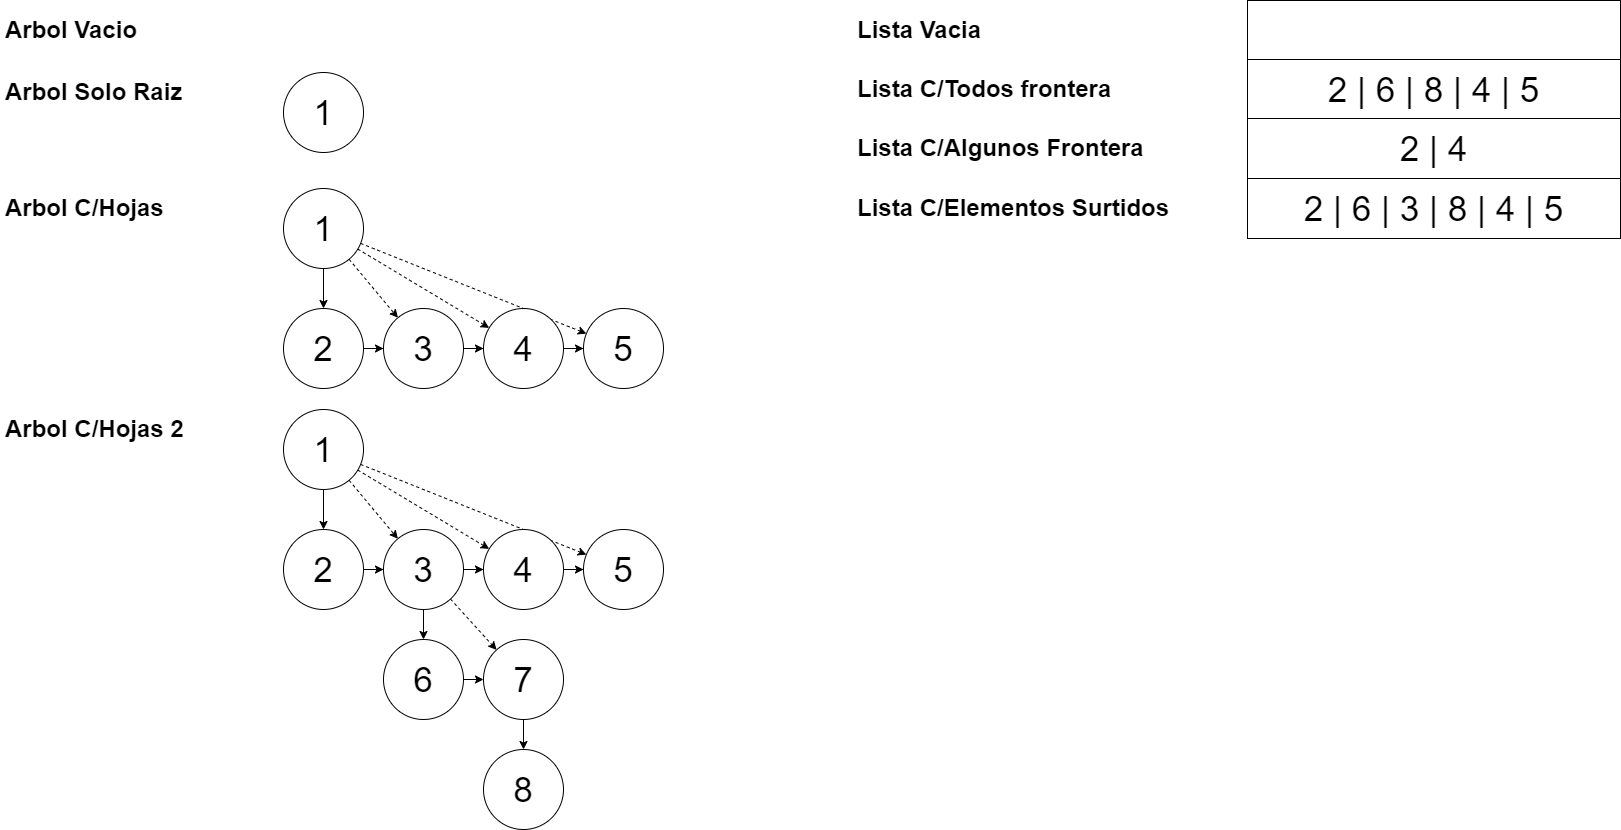

The diagram above was exported from draw.io. Its source (the exported page's mxGraphModel, read from the mxfile embedded in the PNG):
<mxGraphModel dx="1102" dy="857" grid="0" gridSize="10" guides="1" tooltips="1" connect="1" arrows="1" fold="1" page="1" pageScale="1" pageWidth="827" pageHeight="1169" math="0" shadow="0">
  <root>
    <mxCell id="0" />
    <mxCell id="1" parent="0" />
    <mxCell id="-yCmHFZVlxWz-Th_A2Vp-1" value="1" style="ellipse;whiteSpace=wrap;html=1;aspect=fixed;fontSize=35;" parent="1" vertex="1">
      <mxGeometry x="300" y="74" width="80" height="80" as="geometry" />
    </mxCell>
    <mxCell id="-yCmHFZVlxWz-Th_A2Vp-2" value="&lt;h1&gt;Arbol Vacio&lt;br&gt;&lt;/h1&gt;" style="text;html=1;strokeColor=none;fillColor=none;spacing=5;spacingTop=-20;whiteSpace=wrap;overflow=hidden;rounded=0;" parent="1" vertex="1">
      <mxGeometry x="17" y="12" width="152" height="40" as="geometry" />
    </mxCell>
    <mxCell id="-yCmHFZVlxWz-Th_A2Vp-3" value="&lt;h1&gt;Arbol Solo Raiz&lt;br&gt;&lt;/h1&gt;" style="text;html=1;strokeColor=none;fillColor=none;spacing=5;spacingTop=-20;whiteSpace=wrap;overflow=hidden;rounded=0;" parent="1" vertex="1">
      <mxGeometry x="17" y="74" width="197" height="40" as="geometry" />
    </mxCell>
    <mxCell id="-yCmHFZVlxWz-Th_A2Vp-7" value="" style="edgeStyle=orthogonalEdgeStyle;rounded=0;orthogonalLoop=1;jettySize=auto;html=1;fontSize=35;" parent="1" source="-yCmHFZVlxWz-Th_A2Vp-4" target="-yCmHFZVlxWz-Th_A2Vp-6" edge="1">
      <mxGeometry relative="1" as="geometry" />
    </mxCell>
    <mxCell id="-yCmHFZVlxWz-Th_A2Vp-14" style="rounded=0;orthogonalLoop=1;jettySize=auto;html=1;dashed=1;fontSize=35;" parent="1" source="-yCmHFZVlxWz-Th_A2Vp-4" target="-yCmHFZVlxWz-Th_A2Vp-8" edge="1">
      <mxGeometry relative="1" as="geometry" />
    </mxCell>
    <mxCell id="-yCmHFZVlxWz-Th_A2Vp-15" style="edgeStyle=none;rounded=0;orthogonalLoop=1;jettySize=auto;html=1;dashed=1;fontSize=35;" parent="1" source="-yCmHFZVlxWz-Th_A2Vp-4" target="-yCmHFZVlxWz-Th_A2Vp-10" edge="1">
      <mxGeometry relative="1" as="geometry" />
    </mxCell>
    <mxCell id="-yCmHFZVlxWz-Th_A2Vp-16" style="edgeStyle=none;rounded=0;orthogonalLoop=1;jettySize=auto;html=1;dashed=1;fontSize=35;" parent="1" source="-yCmHFZVlxWz-Th_A2Vp-4" target="-yCmHFZVlxWz-Th_A2Vp-12" edge="1">
      <mxGeometry relative="1" as="geometry" />
    </mxCell>
    <mxCell id="-yCmHFZVlxWz-Th_A2Vp-4" value="1" style="ellipse;whiteSpace=wrap;html=1;aspect=fixed;fontSize=35;" parent="1" vertex="1">
      <mxGeometry x="300" y="190" width="80" height="80" as="geometry" />
    </mxCell>
    <mxCell id="-yCmHFZVlxWz-Th_A2Vp-5" value="&lt;h1&gt;Arbol C/Hojas&lt;br&gt;&lt;/h1&gt;" style="text;html=1;strokeColor=none;fillColor=none;spacing=5;spacingTop=-20;whiteSpace=wrap;overflow=hidden;rounded=0;" parent="1" vertex="1">
      <mxGeometry x="17" y="190" width="197" height="40" as="geometry" />
    </mxCell>
    <mxCell id="-yCmHFZVlxWz-Th_A2Vp-9" value="" style="edgeStyle=orthogonalEdgeStyle;rounded=0;orthogonalLoop=1;jettySize=auto;html=1;fontSize=35;" parent="1" source="-yCmHFZVlxWz-Th_A2Vp-6" target="-yCmHFZVlxWz-Th_A2Vp-8" edge="1">
      <mxGeometry relative="1" as="geometry" />
    </mxCell>
    <mxCell id="-yCmHFZVlxWz-Th_A2Vp-6" value="2" style="ellipse;whiteSpace=wrap;html=1;aspect=fixed;fontSize=35;" parent="1" vertex="1">
      <mxGeometry x="300" y="310" width="80" height="80" as="geometry" />
    </mxCell>
    <mxCell id="-yCmHFZVlxWz-Th_A2Vp-11" value="" style="edgeStyle=orthogonalEdgeStyle;rounded=0;orthogonalLoop=1;jettySize=auto;html=1;fontSize=35;" parent="1" source="-yCmHFZVlxWz-Th_A2Vp-8" target="-yCmHFZVlxWz-Th_A2Vp-10" edge="1">
      <mxGeometry relative="1" as="geometry" />
    </mxCell>
    <mxCell id="-yCmHFZVlxWz-Th_A2Vp-8" value="3" style="ellipse;whiteSpace=wrap;html=1;aspect=fixed;fontSize=35;" parent="1" vertex="1">
      <mxGeometry x="400" y="310" width="80" height="80" as="geometry" />
    </mxCell>
    <mxCell id="-yCmHFZVlxWz-Th_A2Vp-13" value="" style="edgeStyle=orthogonalEdgeStyle;rounded=0;orthogonalLoop=1;jettySize=auto;html=1;fontSize=35;" parent="1" source="-yCmHFZVlxWz-Th_A2Vp-10" target="-yCmHFZVlxWz-Th_A2Vp-12" edge="1">
      <mxGeometry relative="1" as="geometry" />
    </mxCell>
    <mxCell id="-yCmHFZVlxWz-Th_A2Vp-10" value="4" style="ellipse;whiteSpace=wrap;html=1;aspect=fixed;fontSize=35;" parent="1" vertex="1">
      <mxGeometry x="500" y="310" width="80" height="80" as="geometry" />
    </mxCell>
    <mxCell id="-yCmHFZVlxWz-Th_A2Vp-12" value="5" style="ellipse;whiteSpace=wrap;html=1;aspect=fixed;fontSize=35;" parent="1" vertex="1">
      <mxGeometry x="600" y="310" width="80" height="80" as="geometry" />
    </mxCell>
    <mxCell id="-yCmHFZVlxWz-Th_A2Vp-17" value="" style="edgeStyle=orthogonalEdgeStyle;rounded=0;orthogonalLoop=1;jettySize=auto;html=1;fontSize=35;" parent="1" source="-yCmHFZVlxWz-Th_A2Vp-21" target="-yCmHFZVlxWz-Th_A2Vp-24" edge="1">
      <mxGeometry relative="1" as="geometry" />
    </mxCell>
    <mxCell id="-yCmHFZVlxWz-Th_A2Vp-18" style="rounded=0;orthogonalLoop=1;jettySize=auto;html=1;dashed=1;fontSize=35;" parent="1" source="-yCmHFZVlxWz-Th_A2Vp-21" target="-yCmHFZVlxWz-Th_A2Vp-26" edge="1">
      <mxGeometry relative="1" as="geometry" />
    </mxCell>
    <mxCell id="-yCmHFZVlxWz-Th_A2Vp-19" style="edgeStyle=none;rounded=0;orthogonalLoop=1;jettySize=auto;html=1;dashed=1;fontSize=35;" parent="1" source="-yCmHFZVlxWz-Th_A2Vp-21" target="-yCmHFZVlxWz-Th_A2Vp-28" edge="1">
      <mxGeometry relative="1" as="geometry" />
    </mxCell>
    <mxCell id="-yCmHFZVlxWz-Th_A2Vp-20" style="edgeStyle=none;rounded=0;orthogonalLoop=1;jettySize=auto;html=1;dashed=1;fontSize=35;" parent="1" source="-yCmHFZVlxWz-Th_A2Vp-21" target="-yCmHFZVlxWz-Th_A2Vp-29" edge="1">
      <mxGeometry relative="1" as="geometry" />
    </mxCell>
    <mxCell id="-yCmHFZVlxWz-Th_A2Vp-21" value="1" style="ellipse;whiteSpace=wrap;html=1;aspect=fixed;fontSize=35;" parent="1" vertex="1">
      <mxGeometry x="300" y="411" width="80" height="80" as="geometry" />
    </mxCell>
    <mxCell id="-yCmHFZVlxWz-Th_A2Vp-22" value="&lt;h1&gt;Arbol C/Hojas 2&lt;br&gt;&lt;/h1&gt;" style="text;html=1;strokeColor=none;fillColor=none;spacing=5;spacingTop=-20;whiteSpace=wrap;overflow=hidden;rounded=0;" parent="1" vertex="1">
      <mxGeometry x="17" y="411" width="197" height="40" as="geometry" />
    </mxCell>
    <mxCell id="-yCmHFZVlxWz-Th_A2Vp-23" value="" style="edgeStyle=orthogonalEdgeStyle;rounded=0;orthogonalLoop=1;jettySize=auto;html=1;fontSize=35;" parent="1" source="-yCmHFZVlxWz-Th_A2Vp-24" target="-yCmHFZVlxWz-Th_A2Vp-26" edge="1">
      <mxGeometry relative="1" as="geometry" />
    </mxCell>
    <mxCell id="-yCmHFZVlxWz-Th_A2Vp-24" value="2" style="ellipse;whiteSpace=wrap;html=1;aspect=fixed;fontSize=35;" parent="1" vertex="1">
      <mxGeometry x="300" y="531" width="80" height="80" as="geometry" />
    </mxCell>
    <mxCell id="-yCmHFZVlxWz-Th_A2Vp-25" value="" style="edgeStyle=orthogonalEdgeStyle;rounded=0;orthogonalLoop=1;jettySize=auto;html=1;fontSize=35;" parent="1" source="-yCmHFZVlxWz-Th_A2Vp-26" target="-yCmHFZVlxWz-Th_A2Vp-28" edge="1">
      <mxGeometry relative="1" as="geometry" />
    </mxCell>
    <mxCell id="-yCmHFZVlxWz-Th_A2Vp-31" value="" style="edgeStyle=none;rounded=0;orthogonalLoop=1;jettySize=auto;html=1;fontSize=35;" parent="1" source="-yCmHFZVlxWz-Th_A2Vp-26" target="-yCmHFZVlxWz-Th_A2Vp-30" edge="1">
      <mxGeometry relative="1" as="geometry" />
    </mxCell>
    <mxCell id="-yCmHFZVlxWz-Th_A2Vp-34" style="edgeStyle=none;rounded=0;orthogonalLoop=1;jettySize=auto;html=1;dashed=1;fontSize=35;" parent="1" source="-yCmHFZVlxWz-Th_A2Vp-26" target="-yCmHFZVlxWz-Th_A2Vp-32" edge="1">
      <mxGeometry relative="1" as="geometry" />
    </mxCell>
    <mxCell id="-yCmHFZVlxWz-Th_A2Vp-26" value="3" style="ellipse;whiteSpace=wrap;html=1;aspect=fixed;fontSize=35;" parent="1" vertex="1">
      <mxGeometry x="400" y="531" width="80" height="80" as="geometry" />
    </mxCell>
    <mxCell id="-yCmHFZVlxWz-Th_A2Vp-27" value="" style="edgeStyle=orthogonalEdgeStyle;rounded=0;orthogonalLoop=1;jettySize=auto;html=1;fontSize=35;" parent="1" source="-yCmHFZVlxWz-Th_A2Vp-28" target="-yCmHFZVlxWz-Th_A2Vp-29" edge="1">
      <mxGeometry relative="1" as="geometry" />
    </mxCell>
    <mxCell id="-yCmHFZVlxWz-Th_A2Vp-28" value="4" style="ellipse;whiteSpace=wrap;html=1;aspect=fixed;fontSize=35;" parent="1" vertex="1">
      <mxGeometry x="500" y="531" width="80" height="80" as="geometry" />
    </mxCell>
    <mxCell id="-yCmHFZVlxWz-Th_A2Vp-29" value="5" style="ellipse;whiteSpace=wrap;html=1;aspect=fixed;fontSize=35;" parent="1" vertex="1">
      <mxGeometry x="600" y="531" width="80" height="80" as="geometry" />
    </mxCell>
    <mxCell id="-yCmHFZVlxWz-Th_A2Vp-33" value="" style="edgeStyle=none;rounded=0;orthogonalLoop=1;jettySize=auto;html=1;fontSize=35;" parent="1" source="-yCmHFZVlxWz-Th_A2Vp-30" target="-yCmHFZVlxWz-Th_A2Vp-32" edge="1">
      <mxGeometry relative="1" as="geometry" />
    </mxCell>
    <mxCell id="-yCmHFZVlxWz-Th_A2Vp-30" value="6" style="ellipse;whiteSpace=wrap;html=1;aspect=fixed;fontSize=35;" parent="1" vertex="1">
      <mxGeometry x="400" y="641" width="80" height="80" as="geometry" />
    </mxCell>
    <mxCell id="-yCmHFZVlxWz-Th_A2Vp-36" value="" style="edgeStyle=none;rounded=0;orthogonalLoop=1;jettySize=auto;html=1;fontSize=35;" parent="1" source="-yCmHFZVlxWz-Th_A2Vp-32" target="-yCmHFZVlxWz-Th_A2Vp-35" edge="1">
      <mxGeometry relative="1" as="geometry" />
    </mxCell>
    <mxCell id="-yCmHFZVlxWz-Th_A2Vp-32" value="7" style="ellipse;whiteSpace=wrap;html=1;aspect=fixed;fontSize=35;" parent="1" vertex="1">
      <mxGeometry x="500" y="641" width="80" height="80" as="geometry" />
    </mxCell>
    <mxCell id="-yCmHFZVlxWz-Th_A2Vp-35" value="8" style="ellipse;whiteSpace=wrap;html=1;aspect=fixed;fontSize=35;" parent="1" vertex="1">
      <mxGeometry x="500" y="751" width="80" height="80" as="geometry" />
    </mxCell>
    <mxCell id="-yCmHFZVlxWz-Th_A2Vp-37" value="&lt;h1&gt;Lista Vacia&lt;br&gt;&lt;/h1&gt;" style="text;html=1;strokeColor=none;fillColor=none;spacing=5;spacingTop=-20;whiteSpace=wrap;overflow=hidden;rounded=0;" parent="1" vertex="1">
      <mxGeometry x="869" y="12" width="152" height="40" as="geometry" />
    </mxCell>
    <mxCell id="-yCmHFZVlxWz-Th_A2Vp-41" value="&lt;h1&gt;Lista C/Todos frontera&lt;br&gt;&lt;/h1&gt;" style="text;html=1;strokeColor=none;fillColor=none;spacing=5;spacingTop=-20;whiteSpace=wrap;overflow=hidden;rounded=0;" parent="1" vertex="1">
      <mxGeometry x="869" y="71" width="274" height="40" as="geometry" />
    </mxCell>
    <mxCell id="-yCmHFZVlxWz-Th_A2Vp-42" value="&lt;h1&gt;Lista C/Algunos Frontera&lt;/h1&gt;" style="text;html=1;strokeColor=none;fillColor=none;spacing=5;spacingTop=-20;whiteSpace=wrap;overflow=hidden;rounded=0;" parent="1" vertex="1">
      <mxGeometry x="869" y="130" width="332" height="40" as="geometry" />
    </mxCell>
    <mxCell id="-yCmHFZVlxWz-Th_A2Vp-43" value="" style="rounded=0;whiteSpace=wrap;html=1;fontSize=35;" parent="1" vertex="1">
      <mxGeometry x="1264" y="2" width="373" height="60" as="geometry" />
    </mxCell>
    <mxCell id="-yCmHFZVlxWz-Th_A2Vp-44" value="2 | 6 | 8 | 4 | 5" style="rounded=0;whiteSpace=wrap;html=1;fontSize=35;" parent="1" vertex="1">
      <mxGeometry x="1264" y="61" width="373" height="60" as="geometry" />
    </mxCell>
    <mxCell id="-yCmHFZVlxWz-Th_A2Vp-45" value="2 | 4" style="rounded=0;whiteSpace=wrap;html=1;fontSize=35;" parent="1" vertex="1">
      <mxGeometry x="1264" y="120" width="373" height="60" as="geometry" />
    </mxCell>
    <mxCell id="-yCmHFZVlxWz-Th_A2Vp-46" value="&lt;h1&gt;Lista C/Elementos Surtidos&lt;/h1&gt;" style="text;html=1;strokeColor=none;fillColor=none;spacing=5;spacingTop=-20;whiteSpace=wrap;overflow=hidden;rounded=0;" parent="1" vertex="1">
      <mxGeometry x="869" y="190" width="332" height="40" as="geometry" />
    </mxCell>
    <mxCell id="-yCmHFZVlxWz-Th_A2Vp-47" value="2 | 6 | 3 | 8 | 4 | 5" style="rounded=0;whiteSpace=wrap;html=1;fontSize=35;" parent="1" vertex="1">
      <mxGeometry x="1264" y="180" width="373" height="60" as="geometry" />
    </mxCell>
  </root>
</mxGraphModel>